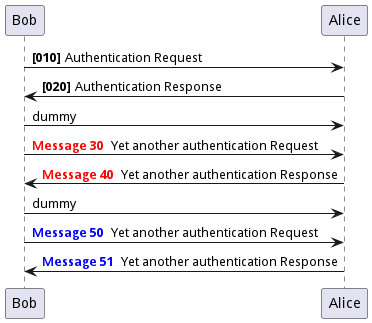

The diagram above was rendered by PlantUML. Its source (embedded in the PNG):
@startuml
autonumber 10 10 "<b>[000]"
Bob -> Alice : Authentication Request
Bob <- Alice : Authentication Response
autonumber stop
Bob -> Alice : dummy
autonumber resume "<font color=red><b>Message 0 "
Bob -> Alice : Yet another authentication Request
Bob <- Alice : Yet another authentication Response
autonumber stop
Bob -> Alice : dummy
autonumber resume 1 "<font color=blue><b>Message 0 "
Bob -> Alice : Yet another authentication Request
Bob <- Alice : Yet another authentication Response
@enduml